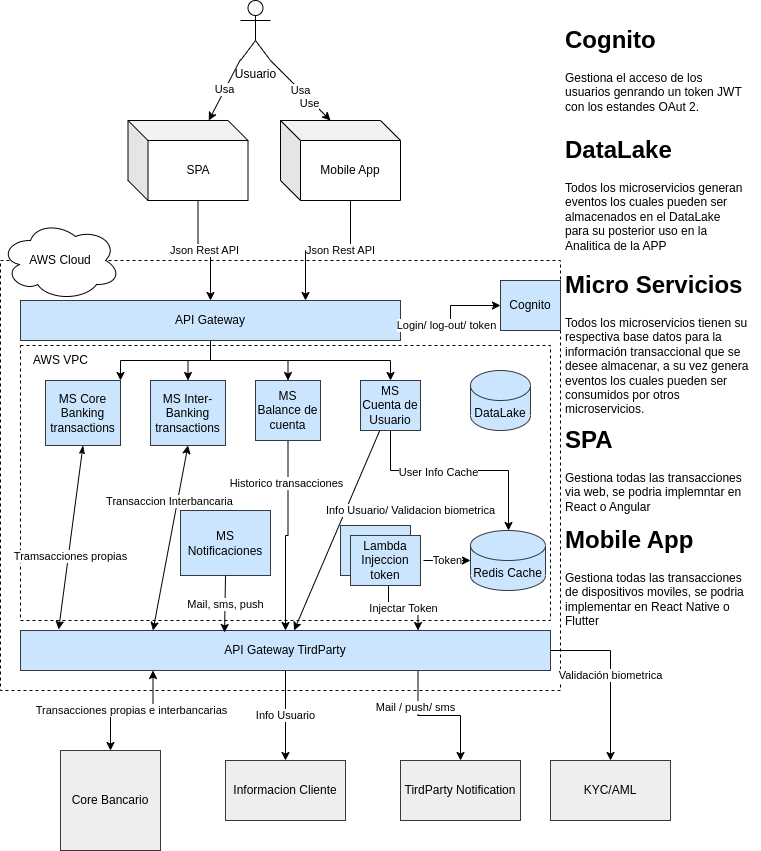

The diagram above was exported from draw.io. Its source (the exported page's mxGraphModel, read from the mxfile embedded in the PNG):
<mxGraphModel dx="1434" dy="714" grid="1" gridSize="10" guides="1" tooltips="1" connect="1" arrows="1" fold="1" page="1" pageScale="1" pageWidth="850" pageHeight="1100" math="0" shadow="0">
  <root>
    <mxCell id="pLseajUrTfGo_e071BZg-0" />
    <mxCell id="pLseajUrTfGo_e071BZg-1" parent="pLseajUrTfGo_e071BZg-0" />
    <mxCell id="pLseajUrTfGo_e071BZg-2" value="" style="rounded=0;whiteSpace=wrap;html=1;dashed=1;" parent="pLseajUrTfGo_e071BZg-1" vertex="1">
      <mxGeometry x="100" y="290" width="560" height="430" as="geometry" />
    </mxCell>
    <mxCell id="pLseajUrTfGo_e071BZg-3" value="" style="rounded=0;whiteSpace=wrap;html=1;dashed=1;" parent="pLseajUrTfGo_e071BZg-1" vertex="1">
      <mxGeometry x="120" y="375" width="530" height="275" as="geometry" />
    </mxCell>
    <mxCell id="pLseajUrTfGo_e071BZg-4" value="AWS VPC" style="text;html=1;align=center;verticalAlign=middle;resizable=0;points=[];autosize=1;strokeColor=none;fillColor=none;" parent="pLseajUrTfGo_e071BZg-1" vertex="1">
      <mxGeometry x="120" y="375" width="80" height="30" as="geometry" />
    </mxCell>
    <mxCell id="pLseajUrTfGo_e071BZg-5" style="edgeStyle=orthogonalEdgeStyle;rounded=0;orthogonalLoop=1;jettySize=auto;html=1;exitX=0.5;exitY=1;exitDx=0;exitDy=0;" parent="pLseajUrTfGo_e071BZg-1" source="pLseajUrTfGo_e071BZg-9" target="pLseajUrTfGo_e071BZg-34" edge="1">
      <mxGeometry relative="1" as="geometry" />
    </mxCell>
    <mxCell id="pLseajUrTfGo_e071BZg-6" style="edgeStyle=orthogonalEdgeStyle;rounded=0;orthogonalLoop=1;jettySize=auto;html=1;" parent="pLseajUrTfGo_e071BZg-1" source="pLseajUrTfGo_e071BZg-9" target="pLseajUrTfGo_e071BZg-30" edge="1">
      <mxGeometry relative="1" as="geometry" />
    </mxCell>
    <mxCell id="pLseajUrTfGo_e071BZg-7" style="edgeStyle=orthogonalEdgeStyle;rounded=0;orthogonalLoop=1;jettySize=auto;html=1;" parent="pLseajUrTfGo_e071BZg-1" source="pLseajUrTfGo_e071BZg-9" target="pLseajUrTfGo_e071BZg-27" edge="1">
      <mxGeometry relative="1" as="geometry" />
    </mxCell>
    <mxCell id="pLseajUrTfGo_e071BZg-8" style="edgeStyle=orthogonalEdgeStyle;rounded=0;orthogonalLoop=1;jettySize=auto;html=1;entryX=1;entryY=0;entryDx=0;entryDy=0;" parent="pLseajUrTfGo_e071BZg-1" source="pLseajUrTfGo_e071BZg-9" target="pLseajUrTfGo_e071BZg-31" edge="1">
      <mxGeometry relative="1" as="geometry" />
    </mxCell>
    <mxCell id="pLseajUrTfGo_e071BZg-9" value="API Gateway" style="rounded=0;whiteSpace=wrap;html=1;fillColor=#cce5ff;strokeColor=#36393d;" parent="pLseajUrTfGo_e071BZg-1" vertex="1">
      <mxGeometry x="120" y="330" width="380" height="40" as="geometry" />
    </mxCell>
    <mxCell id="pLseajUrTfGo_e071BZg-10" value="Cognito" style="rounded=0;whiteSpace=wrap;html=1;fillColor=#cce5ff;strokeColor=#36393d;" parent="pLseajUrTfGo_e071BZg-1" vertex="1">
      <mxGeometry x="600" y="310" width="60" height="50" as="geometry" />
    </mxCell>
    <mxCell id="pLseajUrTfGo_e071BZg-11" value="Info Usuario" style="edgeStyle=orthogonalEdgeStyle;rounded=0;orthogonalLoop=1;jettySize=auto;html=1;" parent="pLseajUrTfGo_e071BZg-1" source="pLseajUrTfGo_e071BZg-12" target="pLseajUrTfGo_e071BZg-35" edge="1">
      <mxGeometry relative="1" as="geometry" />
    </mxCell>
    <mxCell id="Y_aeEYJ301acjBLRDkyU-3" style="edgeStyle=orthogonalEdgeStyle;rounded=0;orthogonalLoop=1;jettySize=auto;html=1;exitX=0.75;exitY=1;exitDx=0;exitDy=0;" parent="pLseajUrTfGo_e071BZg-1" source="pLseajUrTfGo_e071BZg-12" target="Y_aeEYJ301acjBLRDkyU-1" edge="1">
      <mxGeometry relative="1" as="geometry" />
    </mxCell>
    <mxCell id="bDYf9FOMKJ2ZZQjVTwXw-4" value="Mail / push/ sms" style="edgeLabel;html=1;align=center;verticalAlign=middle;resizable=0;points=[];" parent="Y_aeEYJ301acjBLRDkyU-3" vertex="1" connectable="0">
      <mxGeometry x="-0.4566" y="-3" relative="1" as="geometry">
        <mxPoint as="offset" />
      </mxGeometry>
    </mxCell>
    <mxCell id="bDYf9FOMKJ2ZZQjVTwXw-3" value="Validación biometrica" style="edgeStyle=orthogonalEdgeStyle;rounded=0;orthogonalLoop=1;jettySize=auto;html=1;entryX=0.5;entryY=0;entryDx=0;entryDy=0;" parent="pLseajUrTfGo_e071BZg-1" source="pLseajUrTfGo_e071BZg-12" target="bDYf9FOMKJ2ZZQjVTwXw-0" edge="1">
      <mxGeometry relative="1" as="geometry">
        <mxPoint x="710" y="760" as="targetPoint" />
        <Array as="points">
          <mxPoint x="710" y="680" />
        </Array>
      </mxGeometry>
    </mxCell>
    <mxCell id="pLseajUrTfGo_e071BZg-12" value="API Gateway TirdParty" style="rounded=0;whiteSpace=wrap;html=1;fillColor=#cce5ff;strokeColor=#36393d;" parent="pLseajUrTfGo_e071BZg-1" vertex="1">
      <mxGeometry x="120" y="660" width="530" height="40" as="geometry" />
    </mxCell>
    <mxCell id="pLseajUrTfGo_e071BZg-13" value="Token" style="edgeStyle=orthogonalEdgeStyle;rounded=0;orthogonalLoop=1;jettySize=auto;html=1;" parent="pLseajUrTfGo_e071BZg-1" target="pLseajUrTfGo_e071BZg-16" edge="1">
      <mxGeometry relative="1" as="geometry">
        <mxPoint x="523" y="590" as="sourcePoint" />
      </mxGeometry>
    </mxCell>
    <mxCell id="pLseajUrTfGo_e071BZg-14" value="Injectar Token" style="edgeStyle=orthogonalEdgeStyle;rounded=0;orthogonalLoop=1;jettySize=auto;html=1;entryX=0.75;entryY=0;entryDx=0;entryDy=0;" parent="pLseajUrTfGo_e071BZg-1" target="pLseajUrTfGo_e071BZg-12" edge="1">
      <mxGeometry relative="1" as="geometry">
        <mxPoint x="488" y="615" as="sourcePoint" />
      </mxGeometry>
    </mxCell>
    <mxCell id="pLseajUrTfGo_e071BZg-16" value="Redis Cache" style="shape=cylinder3;whiteSpace=wrap;html=1;boundedLbl=1;backgroundOutline=1;size=15;fillColor=#cce5ff;strokeColor=#36393d;" parent="pLseajUrTfGo_e071BZg-1" vertex="1">
      <mxGeometry x="570" y="560" width="75" height="60" as="geometry" />
    </mxCell>
    <mxCell id="pLseajUrTfGo_e071BZg-17" style="edgeStyle=orthogonalEdgeStyle;rounded=0;orthogonalLoop=1;jettySize=auto;html=1;exitX=1;exitY=0.5;exitDx=0;exitDy=0;" parent="pLseajUrTfGo_e071BZg-1" source="pLseajUrTfGo_e071BZg-9" target="pLseajUrTfGo_e071BZg-10" edge="1">
      <mxGeometry relative="1" as="geometry">
        <mxPoint x="540" y="80" as="sourcePoint" />
      </mxGeometry>
    </mxCell>
    <mxCell id="pLseajUrTfGo_e071BZg-18" value="Login/ log-out/ token" style="edgeLabel;html=1;align=center;verticalAlign=middle;resizable=0;points=[];" parent="pLseajUrTfGo_e071BZg-17" vertex="1" connectable="0">
      <mxGeometry x="-0.218" y="-4" relative="1" as="geometry">
        <mxPoint as="offset" />
      </mxGeometry>
    </mxCell>
    <mxCell id="pLseajUrTfGo_e071BZg-19" value="Usa" style="rounded=0;orthogonalLoop=1;jettySize=auto;html=1;" parent="pLseajUrTfGo_e071BZg-1" source="pLseajUrTfGo_e071BZg-22" target="pLseajUrTfGo_e071BZg-42" edge="1">
      <mxGeometry relative="1" as="geometry" />
    </mxCell>
    <mxCell id="pLseajUrTfGo_e071BZg-20" value="Usa" style="rounded=0;orthogonalLoop=1;jettySize=auto;html=1;exitX=1;exitY=1;exitDx=0;exitDy=0;exitPerimeter=0;entryX=0;entryY=0;entryDx=50;entryDy=0;entryPerimeter=0;" parent="pLseajUrTfGo_e071BZg-1" source="pLseajUrTfGo_e071BZg-22" target="pLseajUrTfGo_e071BZg-40" edge="1">
      <mxGeometry relative="1" as="geometry" />
    </mxCell>
    <mxCell id="pLseajUrTfGo_e071BZg-21" value="Use" style="edgeLabel;html=1;align=center;verticalAlign=middle;resizable=0;points=[];" parent="pLseajUrTfGo_e071BZg-20" vertex="1" connectable="0">
      <mxGeometry x="0.3333" y="-3" relative="1" as="geometry">
        <mxPoint as="offset" />
      </mxGeometry>
    </mxCell>
    <mxCell id="pLseajUrTfGo_e071BZg-22" value="Usuario" style="shape=umlActor;verticalLabelPosition=bottom;verticalAlign=top;html=1;outlineConnect=0;" parent="pLseajUrTfGo_e071BZg-1" vertex="1">
      <mxGeometry x="340" y="30" width="30" height="60" as="geometry" />
    </mxCell>
    <mxCell id="pLseajUrTfGo_e071BZg-23" value="AWS Cloud" style="ellipse;shape=cloud;whiteSpace=wrap;html=1;" parent="pLseajUrTfGo_e071BZg-1" vertex="1">
      <mxGeometry x="100" y="250" width="120" height="80" as="geometry" />
    </mxCell>
    <mxCell id="pLseajUrTfGo_e071BZg-24" value="DataLake" style="shape=cylinder3;whiteSpace=wrap;html=1;boundedLbl=1;backgroundOutline=1;size=15;fillColor=#cce5ff;strokeColor=#36393d;" parent="pLseajUrTfGo_e071BZg-1" vertex="1">
      <mxGeometry x="570" y="400" width="60" height="60" as="geometry" />
    </mxCell>
    <mxCell id="pLseajUrTfGo_e071BZg-25" style="edgeStyle=orthogonalEdgeStyle;rounded=0;orthogonalLoop=1;jettySize=auto;html=1;" parent="pLseajUrTfGo_e071BZg-1" source="pLseajUrTfGo_e071BZg-27" target="pLseajUrTfGo_e071BZg-16" edge="1">
      <mxGeometry relative="1" as="geometry">
        <Array as="points">
          <mxPoint x="490" y="500" />
          <mxPoint x="608" y="500" />
        </Array>
      </mxGeometry>
    </mxCell>
    <mxCell id="pLseajUrTfGo_e071BZg-26" value="User Info Cache" style="edgeLabel;html=1;align=center;verticalAlign=middle;resizable=0;points=[];" parent="pLseajUrTfGo_e071BZg-25" vertex="1" connectable="0">
      <mxGeometry x="-0.2018" y="-1" relative="1" as="geometry">
        <mxPoint as="offset" />
      </mxGeometry>
    </mxCell>
    <mxCell id="pLseajUrTfGo_e071BZg-27" value="MS Cuenta de Usuario" style="rounded=0;whiteSpace=wrap;html=1;fillColor=#cce5ff;strokeColor=#36393d;" parent="pLseajUrTfGo_e071BZg-1" vertex="1">
      <mxGeometry x="460" y="410" width="60" height="50" as="geometry" />
    </mxCell>
    <mxCell id="pLseajUrTfGo_e071BZg-28" style="edgeStyle=orthogonalEdgeStyle;rounded=0;orthogonalLoop=1;jettySize=auto;html=1;" parent="pLseajUrTfGo_e071BZg-1" source="pLseajUrTfGo_e071BZg-30" target="pLseajUrTfGo_e071BZg-12" edge="1">
      <mxGeometry relative="1" as="geometry" />
    </mxCell>
    <mxCell id="pLseajUrTfGo_e071BZg-29" value="Historico transacciones" style="edgeLabel;html=1;align=center;verticalAlign=middle;resizable=0;points=[];" parent="pLseajUrTfGo_e071BZg-28" vertex="1" connectable="0">
      <mxGeometry x="0.3247" y="-1" relative="1" as="geometry">
        <mxPoint x="1" y="-83" as="offset" />
      </mxGeometry>
    </mxCell>
    <mxCell id="pLseajUrTfGo_e071BZg-30" value="MS Balance de cuenta" style="rounded=0;whiteSpace=wrap;html=1;fillColor=#cce5ff;strokeColor=#36393d;" parent="pLseajUrTfGo_e071BZg-1" vertex="1">
      <mxGeometry x="355" y="410" width="65" height="60" as="geometry" />
    </mxCell>
    <mxCell id="pLseajUrTfGo_e071BZg-31" value="MS Core Banking transactions" style="rounded=0;whiteSpace=wrap;html=1;fillColor=#cce5ff;strokeColor=#36393d;" parent="pLseajUrTfGo_e071BZg-1" vertex="1">
      <mxGeometry x="145" y="410" width="75" height="65" as="geometry" />
    </mxCell>
    <mxCell id="pLseajUrTfGo_e071BZg-32" style="rounded=0;orthogonalLoop=1;jettySize=auto;html=1;exitX=0.5;exitY=1;exitDx=0;exitDy=0;entryX=0.25;entryY=0;entryDx=0;entryDy=0;startArrow=classic;startFill=1;" parent="pLseajUrTfGo_e071BZg-1" source="pLseajUrTfGo_e071BZg-34" target="pLseajUrTfGo_e071BZg-12" edge="1">
      <mxGeometry relative="1" as="geometry" />
    </mxCell>
    <mxCell id="pLseajUrTfGo_e071BZg-33" value="Transaccion Interbancaria" style="edgeLabel;html=1;align=center;verticalAlign=middle;resizable=0;points=[];" parent="pLseajUrTfGo_e071BZg-32" vertex="1" connectable="0">
      <mxGeometry x="0.1657" y="1" relative="1" as="geometry">
        <mxPoint y="-53" as="offset" />
      </mxGeometry>
    </mxCell>
    <mxCell id="pLseajUrTfGo_e071BZg-34" value="MS Inter-Banking transactions" style="rounded=0;whiteSpace=wrap;html=1;fillColor=#cce5ff;strokeColor=#36393d;" parent="pLseajUrTfGo_e071BZg-1" vertex="1">
      <mxGeometry x="250" y="410" width="75" height="65" as="geometry" />
    </mxCell>
    <mxCell id="pLseajUrTfGo_e071BZg-35" value="Informacion Cliente" style="rounded=0;whiteSpace=wrap;html=1;fillColor=#eeeeee;strokeColor=#36393d;" parent="pLseajUrTfGo_e071BZg-1" vertex="1">
      <mxGeometry x="325" y="790" width="120" height="60" as="geometry" />
    </mxCell>
    <mxCell id="pLseajUrTfGo_e071BZg-36" value="Transacciones propias e interbancarias" style="edgeStyle=orthogonalEdgeStyle;rounded=0;orthogonalLoop=1;jettySize=auto;html=1;entryX=0.25;entryY=1;entryDx=0;entryDy=0;startArrow=classic;startFill=1;" parent="pLseajUrTfGo_e071BZg-1" source="pLseajUrTfGo_e071BZg-37" target="pLseajUrTfGo_e071BZg-12" edge="1">
      <mxGeometry relative="1" as="geometry" />
    </mxCell>
    <mxCell id="pLseajUrTfGo_e071BZg-37" value="Core Bancario" style="whiteSpace=wrap;html=1;aspect=fixed;fillColor=#eeeeee;strokeColor=#36393d;" parent="pLseajUrTfGo_e071BZg-1" vertex="1">
      <mxGeometry x="160" y="780" width="100" height="100" as="geometry" />
    </mxCell>
    <mxCell id="pLseajUrTfGo_e071BZg-38" style="edgeStyle=orthogonalEdgeStyle;rounded=0;orthogonalLoop=1;jettySize=auto;html=1;exitX=0;exitY=0;exitDx=70;exitDy=80;exitPerimeter=0;entryX=0.75;entryY=0;entryDx=0;entryDy=0;" parent="pLseajUrTfGo_e071BZg-1" source="pLseajUrTfGo_e071BZg-40" target="pLseajUrTfGo_e071BZg-9" edge="1">
      <mxGeometry relative="1" as="geometry" />
    </mxCell>
    <mxCell id="pLseajUrTfGo_e071BZg-39" value="Json Rest API" style="edgeLabel;html=1;align=center;verticalAlign=middle;resizable=0;points=[];" parent="pLseajUrTfGo_e071BZg-38" vertex="1" connectable="0">
      <mxGeometry x="-0.1586" y="-1" relative="1" as="geometry">
        <mxPoint as="offset" />
      </mxGeometry>
    </mxCell>
    <mxCell id="pLseajUrTfGo_e071BZg-40" value="Mobile App" style="shape=cube;whiteSpace=wrap;html=1;boundedLbl=1;backgroundOutline=1;darkOpacity=0.05;darkOpacity2=0.1;" parent="pLseajUrTfGo_e071BZg-1" vertex="1">
      <mxGeometry x="380" y="150" width="120" height="80" as="geometry" />
    </mxCell>
    <mxCell id="pLseajUrTfGo_e071BZg-41" value="Json Rest API" style="edgeStyle=orthogonalEdgeStyle;rounded=0;orthogonalLoop=1;jettySize=auto;html=1;exitX=0;exitY=0;exitDx=70;exitDy=80;exitPerimeter=0;" parent="pLseajUrTfGo_e071BZg-1" source="pLseajUrTfGo_e071BZg-42" target="pLseajUrTfGo_e071BZg-9" edge="1">
      <mxGeometry relative="1" as="geometry" />
    </mxCell>
    <mxCell id="pLseajUrTfGo_e071BZg-42" value="SPA" style="shape=cube;whiteSpace=wrap;html=1;boundedLbl=1;backgroundOutline=1;darkOpacity=0.05;darkOpacity2=0.1;" parent="pLseajUrTfGo_e071BZg-1" vertex="1">
      <mxGeometry x="227.5" y="150" width="120" height="80" as="geometry" />
    </mxCell>
    <mxCell id="pLseajUrTfGo_e071BZg-45" value="Info Usuario/ Validacion biometrica" style="endArrow=classic;html=1;rounded=0;" parent="pLseajUrTfGo_e071BZg-1" source="pLseajUrTfGo_e071BZg-27" target="pLseajUrTfGo_e071BZg-12" edge="1">
      <mxGeometry x="-0.4353" y="60" width="50" height="50" relative="1" as="geometry">
        <mxPoint x="220" y="590" as="sourcePoint" />
        <mxPoint x="270" y="540" as="targetPoint" />
        <mxPoint as="offset" />
      </mxGeometry>
    </mxCell>
    <mxCell id="pLseajUrTfGo_e071BZg-46" value="" style="endArrow=classic;html=1;rounded=0;exitX=0.5;exitY=1;exitDx=0;exitDy=0;entryX=0.072;entryY=-0.025;entryDx=0;entryDy=0;entryPerimeter=0;startArrow=classicThin;startFill=1;" parent="pLseajUrTfGo_e071BZg-1" source="pLseajUrTfGo_e071BZg-31" target="pLseajUrTfGo_e071BZg-12" edge="1">
      <mxGeometry width="50" height="50" relative="1" as="geometry">
        <mxPoint x="-20" y="580" as="sourcePoint" />
        <mxPoint x="30" y="530" as="targetPoint" />
      </mxGeometry>
    </mxCell>
    <mxCell id="pLseajUrTfGo_e071BZg-47" value="Tramsacciones propias" style="edgeLabel;html=1;align=center;verticalAlign=middle;resizable=0;points=[];" parent="pLseajUrTfGo_e071BZg-46" vertex="1" connectable="0">
      <mxGeometry x="0.1928" y="2" relative="1" as="geometry">
        <mxPoint as="offset" />
      </mxGeometry>
    </mxCell>
    <mxCell id="pLseajUrTfGo_e071BZg-48" value="MS Notificaciones" style="rounded=0;whiteSpace=wrap;html=1;fillColor=#cce5ff;strokeColor=#36393d;" parent="pLseajUrTfGo_e071BZg-1" vertex="1">
      <mxGeometry x="280" y="540" width="90" height="65" as="geometry" />
    </mxCell>
    <mxCell id="pLseajUrTfGo_e071BZg-49" value="Mail, sms, push" style="endArrow=classic;html=1;rounded=0;exitX=0.5;exitY=1;exitDx=0;exitDy=0;entryX=0.385;entryY=0.05;entryDx=0;entryDy=0;entryPerimeter=0;" parent="pLseajUrTfGo_e071BZg-1" source="pLseajUrTfGo_e071BZg-48" target="pLseajUrTfGo_e071BZg-12" edge="1">
      <mxGeometry width="50" height="50" relative="1" as="geometry">
        <mxPoint x="-30" y="590" as="sourcePoint" />
        <mxPoint x="20" y="540" as="targetPoint" />
      </mxGeometry>
    </mxCell>
    <mxCell id="pLseajUrTfGo_e071BZg-50" value="&lt;h1&gt;DataLake&lt;/h1&gt;&lt;p&gt;Todos los microservicios generan eventos los cuales pueden ser almacenados en el DataLake para su posterior uso en la Analitica de la APP&lt;/p&gt;" style="text;html=1;strokeColor=none;fillColor=none;spacing=5;spacingTop=-20;whiteSpace=wrap;overflow=hidden;rounded=0;" parent="pLseajUrTfGo_e071BZg-1" vertex="1">
      <mxGeometry x="660" y="160" width="190" height="120" as="geometry" />
    </mxCell>
    <mxCell id="Y_aeEYJ301acjBLRDkyU-0" value="&lt;h1&gt;Micro Servicios&amp;nbsp;&lt;/h1&gt;&lt;p&gt;Todos los microservicios tienen su respectiva base datos para la información transaccional que se desee almacenar, a su vez genera eventos los cuales pueden ser consumidos por otros microservicios.&lt;/p&gt;" style="text;html=1;strokeColor=none;fillColor=none;spacing=5;spacingTop=-20;whiteSpace=wrap;overflow=hidden;rounded=0;" parent="pLseajUrTfGo_e071BZg-1" vertex="1">
      <mxGeometry x="660" y="295" width="200" height="165" as="geometry" />
    </mxCell>
    <mxCell id="Y_aeEYJ301acjBLRDkyU-1" value="TirdParty Notification" style="rounded=0;whiteSpace=wrap;html=1;fillColor=#eeeeee;strokeColor=#36393d;" parent="pLseajUrTfGo_e071BZg-1" vertex="1">
      <mxGeometry x="500" y="790" width="120" height="60" as="geometry" />
    </mxCell>
    <mxCell id="SxP1rOMHI6AxA1BwEI2U-0" value="&lt;h1&gt;Cognito&lt;/h1&gt;&lt;p&gt;Gestiona el acceso de los usuarios genrando un token JWT con los estandes OAut 2.&lt;/p&gt;" style="text;html=1;strokeColor=none;fillColor=none;spacing=5;spacingTop=-20;whiteSpace=wrap;overflow=hidden;rounded=0;" parent="pLseajUrTfGo_e071BZg-1" vertex="1">
      <mxGeometry x="660" y="50" width="190" height="120" as="geometry" />
    </mxCell>
    <mxCell id="bDYf9FOMKJ2ZZQjVTwXw-0" value="KYC/AML" style="rounded=0;whiteSpace=wrap;html=1;fillColor=#eeeeee;strokeColor=#36393d;" parent="pLseajUrTfGo_e071BZg-1" vertex="1">
      <mxGeometry x="650" y="790" width="120" height="60" as="geometry" />
    </mxCell>
    <mxCell id="cWES0c7H9JxjQQ3ivIBZ-0" value="&lt;h1&gt;SPA&amp;nbsp;&lt;/h1&gt;&lt;p&gt;Gestiona todas las transacciones via web, se podria implemntar en React o Angular&lt;/p&gt;" style="text;html=1;strokeColor=none;fillColor=none;spacing=5;spacingTop=-20;whiteSpace=wrap;overflow=hidden;rounded=0;" parent="pLseajUrTfGo_e071BZg-1" vertex="1">
      <mxGeometry x="660" y="450" width="200" height="100" as="geometry" />
    </mxCell>
    <mxCell id="cWES0c7H9JxjQQ3ivIBZ-1" value="&lt;h1&gt;Mobile App&amp;nbsp;&lt;/h1&gt;&lt;p&gt;Gestiona todas las transacciones de dispositivos moviles, se podria implementar en React Native o Flutter&lt;/p&gt;" style="text;html=1;strokeColor=none;fillColor=none;spacing=5;spacingTop=-20;whiteSpace=wrap;overflow=hidden;rounded=0;" parent="pLseajUrTfGo_e071BZg-1" vertex="1">
      <mxGeometry x="660" y="550" width="200" height="110" as="geometry" />
    </mxCell>
    <mxCell id="3bBquPT6vRpVhSQowGn0-0" value="" style="rounded=0;whiteSpace=wrap;html=1;fillColor=#cce5ff;strokeColor=#36393d;" parent="pLseajUrTfGo_e071BZg-1" vertex="1">
      <mxGeometry x="440" y="555" width="70" height="50" as="geometry" />
    </mxCell>
    <mxCell id="3bBquPT6vRpVhSQowGn0-1" value="Lambda Injeccion token" style="rounded=0;whiteSpace=wrap;html=1;fillColor=#cce5ff;strokeColor=#36393d;" parent="pLseajUrTfGo_e071BZg-1" vertex="1">
      <mxGeometry x="450" y="565" width="70" height="50" as="geometry" />
    </mxCell>
  </root>
</mxGraphModel>